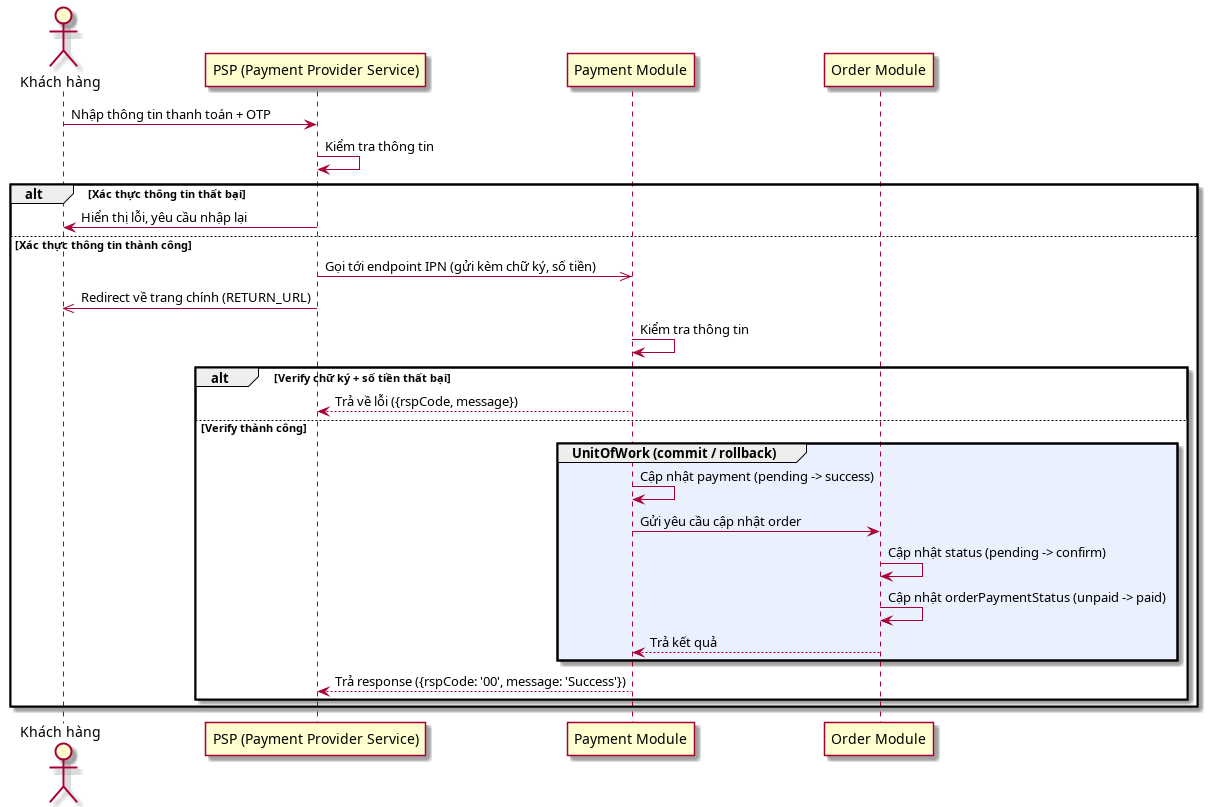

The diagram above was rendered by PlantUML. Its source (embedded in the PNG):
@startuml "payment-sequence"
skinparam backgroundColor white

actor "Khách hàng" as customer
participant "PSP (Payment Provider Service)" as psp
participant "Payment Module" as payment
participant "Order Module" as order

customer -> psp : Nhập thông tin thanh toán + OTP
psp -> psp : Kiểm tra thông tin

alt Xác thực thông tin thất bại 
    psp -> customer : Hiển thị lỗi, yêu cầu nhập lại 
else Xác thực thông tin thành công
    psp ->> payment : Gọi tới endpoint IPN (gửi kèm chữ ký, số tiền)
    psp ->> customer : Redirect về trang chính (RETURN_URL)

    payment -> payment : Kiểm tra thông tin

    alt Verify chữ ký + số tiền thất bại
        payment --> psp : Trả về lỗi ({rspCode, message})
    else Verify thành công
        group #EBF0FF UnitOfWork (commit / rollback)
            payment -> payment : Cập nhật payment (pending -> success)
            payment -> order : Gửi yêu cầu cập nhật order
            order -> order : Cập nhật status (pending -> confirm)
            order -> order : Cập nhật orderPaymentStatus (unpaid -> paid)
            order --> payment : Trả kết quả
    end
    payment --> psp : Trả response ({rspCode: '00', message: 'Success'})
end
end

@enduml